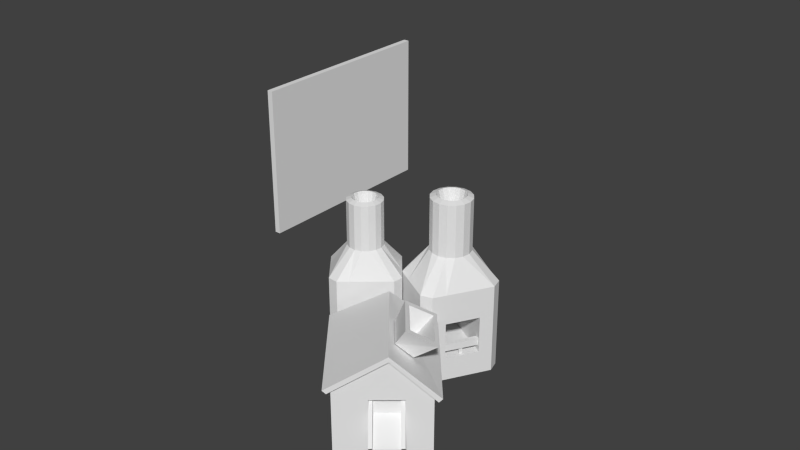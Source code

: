 # Source: foundry15.blend  (saved by Blender 2.66.0; exported with 4.5.12 LTS)
import bpy
from mathutils import Matrix  # noqa: F401  (used for matrix-valued properties, if any)

bpy.ops.wm.read_factory_settings(use_empty=True)
scene = bpy.context.scene
scene.name = 'Scene'

# ---- collections
col_collection_1 = bpy.data.collections.new('Collection 1'); scene.collection.children.link(col_collection_1)

# ---- materials (node trees are filled in below, after node groups)
mat_classic_workshop = bpy.data.materials.new('classic_workshop')
mat_classic_workshop.alpha_threshold = 0.0
mat_classic_workshop.use_transparent_shadow = False
mat_classic_workshop.roughness = 0.5
mat_classic_workshop.line_color = (0.0, 0.0, 0.0, 1.0)

# ---- material node trees

# ---- world
world_world = bpy.data.worlds.new('World'); scene.world = world_world
world_world.color = (0.05088, 0.05088, 0.05088)
world_world.use_sun_shadow = False
world_world.sun_shadow_jitter_overblur = 0.0
world_world.cycles.sampling_method = 'MANUAL'
world_world.cycles.sample_map_resolution = 256

# ---- meshes
me_cube = bpy.data.meshes.new('Cube')
me_cube.from_pydata([(-81.0, -35.0, -26.0), (-81.0, 35.0, -26.0), (-79.0, 35.0, -26.0), (-79.0, -35.0, -26.0), (-81.0, -35.0, 26.0), (-81.0, 35.0, 26.0), (-79.0, 35.0, 26.0), (-79.0, -35.0, 26.0)], [], [(4, 0, 1, 5), (5, 1, 2, 6), (6, 2, 3, 7), (7, 3, 0, 4), (0, 3, 2, 1), (7, 4, 5, 6)])
me_cube.use_remesh_preserve_volume = False
me_cube.use_remesh_preserve_attributes = False
me_cube.use_mirror_vertex_groups = False
me_cube.update()
me_workshop_002 = bpy.data.meshes.new('workshop.002')
me_workshop_002.from_pydata([(-3.375, 16.9, -26.0), (-0.679, 4.859, 25.61), (-0.3764, 16.64, -26.0), (-0.5571, 6.248, 25.61), (2.36, 13.38, -26.0), (-0.9762, 7.579, 25.61), (4.548, 10.77, -26.0), (-1.873, 8.647, 25.61), (7.284, 7.51, -26.0), (-3.11, 9.292, 25.61), (7.022, 4.512, -26.0), (-4.499, 9.414, 25.61), (4.414, 2.323, -26.0), (-2.108, -3.149, -26.0), (-6.898, 8.098, 25.61), (-4.716, -5.338, -26.0), (-7.543, 6.861, 25.61), (-7.715, -5.076, -26.0), (-7.665, 5.472, 25.61), (-10.45, -1.815, -26.0), (-7.246, 4.141, 25.61), (-12.64, 0.7935, -26.0), (-6.349, 3.073, 25.61), (-15.38, 4.054, -26.0), (-5.112, 2.428, 25.61), (-15.11, 7.053, -26.0), (-3.723, 2.306, 25.61), (-11.2, 10.34, -26.0), (-2.392, 2.725, 25.61), (-7.288, 13.62, -26.0), (-1.323, 3.622, 25.61), (-5.83, 8.995, 25.61), (-4.046, 5.782, 10.71), (-2.688, 10.74, 25.06), (-0.9302, 9.821, 25.06), (0.3435, 8.302, 25.06), (0.9391, 6.412, 25.06), (0.7659, 4.437, 25.06), (-4.663, 10.91, 25.06), (-0.1498, 2.679, 25.06), (-1.669, 1.406, 25.06), (-3.559, 0.81, 25.06), (-5.534, 0.9832, 25.06), (-7.292, 1.899, 25.06), (-8.565, 3.418, 25.06), (-9.161, 5.308, 25.06), (-8.988, 7.283, 25.06), (-8.072, 9.041, 25.06), (-6.553, 10.31, 25.06), (-2.688, 10.74, 11.91), (-0.9302, 9.821, 11.91), (0.3435, 8.302, 11.91), (0.9391, 6.412, 11.91), (0.7659, 4.437, 11.91), (-4.663, 10.91, 11.91), (-0.1498, 2.679, 11.91), (-1.669, 1.406, 11.91), (-3.559, 0.81, 11.91), (-5.534, 0.9832, 11.91), (-7.292, 1.899, 11.91), (-8.565, 3.418, 11.91), (-9.161, 5.308, 11.91), (-8.988, 7.283, 11.91), (-8.072, 9.041, 11.91), (-6.553, 10.31, 11.91), (-0.3764, 16.64, 4.492), (2.36, 13.38, 4.492), (4.548, 10.77, 4.492), (7.284, 7.51, 4.492), (7.022, 4.512, 4.492), (-3.375, 16.9, 4.492), (4.414, 2.323, 4.492), (-2.108, -3.149, 4.492), (-4.716, -5.338, 4.492), (-7.715, -5.076, 4.492), (-10.45, -1.815, 4.492), (-12.64, 0.7935, 4.492), (-15.38, 4.054, 4.492), (-15.11, 7.053, 4.492), (-11.2, 10.34, 4.492), (-7.288, 13.62, 4.492), (4.414, 2.323, -3.17), (-2.108, -3.149, -3.17), (4.414, 2.323, -12.53), (-2.108, -3.149, -12.53), (-5.163, 13.74, -3.17), (-11.68, 8.263, -3.17), (-5.163, 13.74, -12.53), (-11.68, 8.263, -12.53)], [], [(36, 3, 1, 37), (33, 9, 7, 34), (52, 36, 37, 53), (47, 14, 31, 48), (45, 18, 16, 46), (41, 26, 24, 42), (39, 30, 28, 40), (43, 22, 20, 44), (65, 2, 0, 70), (46, 16, 14, 47), (44, 20, 18, 45), (42, 24, 22, 43), (40, 28, 26, 41), (37, 1, 30, 39), (35, 5, 3, 36), (49, 33, 34, 50), (48, 31, 11, 38), (63, 47, 48, 64), (34, 7, 5, 35), (61, 45, 46, 62), (57, 41, 42, 58), (59, 43, 44, 60), (9, 33, 38, 11), (62, 46, 47, 63), (60, 44, 45, 61), (58, 42, 43, 59), (56, 40, 41, 57), (53, 37, 39, 55), (51, 35, 36, 52), (64, 48, 38, 54), (50, 34, 35, 51), (31, 32, 11), (14, 32, 31), (16, 32, 14), (9, 32, 7), (7, 32, 5), (1, 32, 30), (28, 32, 26), (24, 32, 22), (20, 32, 18), (18, 32, 16), (32, 9, 11), (5, 32, 3), (3, 32, 1), (30, 32, 28), (26, 32, 24), (22, 32, 20), (68, 52, 53, 69), (33, 49, 54, 38), (65, 49, 50, 66), (79, 63, 64, 80), (77, 61, 62, 78), (73, 57, 58, 74), (75, 59, 60, 76), (78, 62, 63, 79), (76, 60, 61, 77), (74, 58, 59, 75), (72, 56, 57, 73), (69, 53, 55, 71), (67, 51, 52, 68), (80, 64, 54, 70), (66, 50, 51, 67), (49, 65, 70, 54), (8, 68, 69, 10), (2, 65, 66, 4), (27, 79, 80, 29), (23, 77, 78, 25), (15, 73, 74, 17), (81, 71, 72, 82), (19, 75, 76, 21), (25, 78, 79, 27), (21, 76, 77, 23), (17, 74, 75, 19), (13, 84, 82, 72, 73, 15), (10, 69, 71, 81, 83, 12), (6, 67, 68, 8), (29, 80, 70, 0), (4, 66, 67, 6), (55, 39, 40, 56), (55, 56, 72, 71), (12, 83, 84, 13), (82, 84, 88, 86), (84, 83, 87, 88), (81, 82, 86, 85), (83, 81, 85, 87), (87, 85, 86, 88)])
_uv = me_workshop_002.uv_layers.new(name='UVMap')
_uv.uv.foreach_set('vector', [0.2204, 0.928, 0.1943, 0.911, 0.2047, 0.886, 0.2353, 0.8918, 0.1171, 0.9714, 0.1229, 0.9405, 0.1501, 0.9405, 0.1565, 0.9712, 0.6245, 0.6839, 0.6245, 0.9831, 0.5795, 0.9831, 0.5795, 0.6839, 0.03728, 0.8919, 0.06814, 0.8856, 0.07849, 0.9108, 0.05244, 0.9285, 0.05273, 0.8158, 0.0789, 0.8333, 0.06829, 0.8583, 0.03738, 0.8523, 0.1928, 0.7888, 0.1754, 0.8147, 0.1505, 0.804, 0.1568, 0.7736, 0.2353, 0.8528, 0.2048, 0.8589, 0.1943, 0.834, 0.2204, 0.8167, 0.1177, 0.7732, 0.1234, 0.804, 0.09832, 0.8143, 0.08101, 0.788, 0.6746, 0.375, 0.6735, 0.02012, 0.7232, 0.01996, 0.7243, 0.3749, 0.03738, 0.8523, 0.06829, 0.8583, 0.06814, 0.8856, 0.03728, 0.8919, 0.08101, 0.788, 0.09832, 0.8143, 0.0789, 0.8333, 0.05273, 0.8158, 0.1568, 0.7736, 0.1505, 0.804, 0.1234, 0.804, 0.1177, 0.7732, 0.2204, 0.8167, 0.1943, 0.834, 0.1754, 0.8147, 0.1928, 0.7888, 0.2353, 0.8918, 0.2047, 0.886, 0.2048, 0.8589, 0.2353, 0.8528, 0.1928, 0.9559, 0.1751, 0.9301, 0.1943, 0.911, 0.2204, 0.928, 0.7598, 0.6839, 0.7598, 0.9831, 0.7147, 0.9831, 0.7147, 0.6839, 0.05244, 0.9285, 0.07849, 0.9108, 0.09773, 0.9301, 0.0805, 0.9564, 0.895, 0.6839, 0.895, 0.9831, 0.8499, 0.9831, 0.8499, 0.6839, 0.1565, 0.9712, 0.1501, 0.9405, 0.1751, 0.9301, 0.1928, 0.9559, 0.9852, 0.6839, 0.9852, 0.9831, 0.9401, 0.9831, 0.9401, 0.6839, 0.4442, 0.6839, 0.4442, 0.983, 0.3992, 0.983, 0.3992, 0.6839, 0.3541, 0.6839, 0.3541, 0.983, 0.309, 0.983, 0.309, 0.6839, 0.1229, 0.9405, 0.1171, 0.9714, 0.0805, 0.9564, 0.09773, 0.9301, 0.9401, 0.6839, 0.9401, 0.9831, 0.895, 0.9831, 0.895, 0.6839, 0.309, 0.6839, 0.309, 0.983, 0.2639, 0.983, 0.2639, 0.6839, 0.3992, 0.6839, 0.3992, 0.983, 0.3541, 0.983, 0.3541, 0.6839, 0.4893, 0.6839, 0.4893, 0.983, 0.4442, 0.983, 0.4442, 0.6839, 0.5795, 0.6839, 0.5795, 0.9831, 0.5344, 0.9831, 0.5344, 0.6839, 0.6696, 0.6839, 0.6696, 0.9831, 0.6245, 0.9831, 0.6245, 0.6839, 0.8499, 0.6839, 0.8499, 0.9831, 0.8049, 0.9831, 0.8048, 0.6839, 0.7147, 0.6839, 0.7147, 0.9831, 0.6696, 0.9831, 0.6696, 0.6839, 0.07849, 0.9108, 0.1367, 0.8722, 0.09773, 0.9301, 0.06814, 0.8856, 0.1367, 0.8722, 0.07849, 0.9108, 0.06829, 0.8583, 0.1367, 0.8722, 0.06814, 0.8856, 0.1229, 0.9405, 0.1367, 0.8722, 0.1501, 0.9405, 0.1501, 0.9405, 0.1367, 0.8722, 0.1751, 0.9301, 0.2047, 0.886, 0.1367, 0.8722, 0.2048, 0.8589, 0.1943, 0.834, 0.1367, 0.8722, 0.1754, 0.8147, 0.1505, 0.804, 0.1367, 0.8722, 0.1234, 0.804, 0.09832, 0.8143, 0.1367, 0.8722, 0.0789, 0.8333, 0.0789, 0.8333, 0.1367, 0.8722, 0.06829, 0.8583, 0.1367, 0.8722, 0.1229, 0.9405, 0.09773, 0.9301, 0.1751, 0.9301, 0.1367, 0.8722, 0.1943, 0.911, 0.1943, 0.911, 0.1367, 0.8722, 0.2047, 0.886, 0.2048, 0.8589, 0.1367, 0.8722, 0.1943, 0.834, 0.1754, 0.8147, 0.1367, 0.8722, 0.1505, 0.804, 0.1234, 0.804, 0.1367, 0.8722, 0.09832, 0.8143, 0.5004, 0.3756, 0.5009, 0.5174, 0.4512, 0.5176, 0.4508, 0.3757, 0.7598, 0.9831, 0.7598, 0.6839, 0.8048, 0.6839, 0.8049, 0.9831, 0.6746, 0.375, 0.6751, 0.5169, 0.6145, 0.5171, 0.6141, 0.3752, 0.8602, 0.3745, 0.8606, 0.5163, 0.7927, 0.5165, 0.7922, 0.3747, 0.9778, 0.3741, 0.9783, 0.516, 0.9286, 0.5161, 0.9282, 0.3743, 0.2469, 0.3763, 0.2473, 0.5182, 0.1977, 0.5184, 0.1972, 0.3765, 0.1367, 0.3767, 0.1372, 0.5185, 0.08405, 0.5187, 0.08361, 0.3768, 0.9282, 0.3743, 0.9286, 0.5161, 0.8606, 0.5163, 0.8602, 0.3745, 0.08361, 0.3768, 0.08405, 0.5187, 0.02351, 0.5189, 0.02308, 0.377, 0.1972, 0.3765, 0.1977, 0.5184, 0.1372, 0.5185, 0.1367, 0.3767, 0.3, 0.3762, 0.3004, 0.518, 0.2473, 0.5182, 0.2469, 0.3763, 0.4508, 0.3757, 0.4512, 0.5176, 0.3981, 0.5177, 0.3977, 0.3759, 0.561, 0.3754, 0.5614, 0.5172, 0.5009, 0.5174, 0.5004, 0.3756, 0.7922, 0.3747, 0.7927, 0.5165, 0.7247, 0.5167, 0.7243, 0.3749, 0.6141, 0.3752, 0.6145, 0.5171, 0.5614, 0.5172, 0.561, 0.3754, 0.6751, 0.5169, 0.6746, 0.375, 0.7243, 0.3749, 0.7247, 0.5167, 0.4994, 0.02065, 0.5004, 0.3756, 0.4508, 0.3757, 0.4497, 0.0208, 0.6735, 0.02012, 0.6746, 0.375, 0.6141, 0.3752, 0.613, 0.0203, 0.8591, 0.01955, 0.8602, 0.3745, 0.7922, 0.3747, 0.7912, 0.01975, 0.9767, 0.01919, 0.9778, 0.3741, 0.9282, 0.3743, 0.9271, 0.01934, 0.2458, 0.02143, 0.2469, 0.3763, 0.1972, 0.3765, 0.1962, 0.02158, 0.3971, 0.1984, 0.3977, 0.3759, 0.3, 0.3762, 0.2995, 0.1987, 0.1356, 0.02176, 0.1367, 0.3767, 0.08361, 0.3768, 0.08252, 0.02193, 0.9271, 0.01934, 0.9282, 0.3743, 0.8602, 0.3745, 0.8591, 0.01955, 0.08252, 0.02193, 0.08361, 0.3768, 0.02308, 0.377, 0.02198, 0.02211, 0.1962, 0.02158, 0.1972, 0.3765, 0.1367, 0.3767, 0.1356, 0.02176, 0.2989, 0.02126, 0.2992, 0.11, 0.2995, 0.1987, 0.3, 0.3762, 0.2469, 0.3763, 0.2458, 0.02143, 0.4497, 0.0208, 0.4508, 0.3757, 0.3977, 0.3759, 0.3971, 0.1984, 0.3969, 0.1097, 0.3966, 0.02096, 0.5599, 0.02046, 0.561, 0.3754, 0.5004, 0.3756, 0.4994, 0.02065, 0.7912, 0.01975, 0.7922, 0.3747, 0.7243, 0.3749, 0.7232, 0.01996, 0.613, 0.0203, 0.6141, 0.3752, 0.561, 0.3754, 0.5599, 0.02046, 0.5344, 0.6839, 0.5344, 0.9831, 0.4893, 0.983, 0.4893, 0.6839, 0.3981, 0.5177, 0.3004, 0.518, 0.3, 0.3762, 0.3977, 0.3759, 0.3966, 0.02096, 0.3969, 0.1097, 0.2992, 0.11, 0.2989, 0.02126, 0.2068, 0.7305, 0.04463, 0.7305, 0.1131, 0.6709, 0.1403, 0.6709, 0.04463, 0.7305, 0.04463, 0.5828, 0.1129, 0.6431, 0.1131, 0.6709, 0.2068, 0.5829, 0.2068, 0.7305, 0.1403, 0.6709, 0.1403, 0.6432, 0.04463, 0.5828, 0.2068, 0.5829, 0.1403, 0.6432, 0.1129, 0.6431, 0.1129, 0.6431, 0.1403, 0.6432, 0.1403, 0.6709, 0.1131, 0.6709])
me_workshop_002.materials.append(mat_classic_workshop)
me_workshop_002.use_remesh_preserve_volume = False
me_workshop_002.use_remesh_preserve_attributes = False
me_workshop_002.use_mirror_vertex_groups = False
me_workshop_002.update()
me_workshop_001 = bpy.data.meshes.new('workshop.001')
me_workshop_001.from_pydata([(9.119, 33.94, -26.0), (16.93, 21.73, 25.81), (12.53, 34.85, -26.0), (16.51, 23.31, 25.81), (16.86, 32.35, -26.0), (15.51, 24.61, 25.81), (20.33, 30.35, -26.0), (14.09, 25.43, 25.81), (24.66, 27.85, -26.0), (12.47, 25.64, 25.81), (25.57, 24.44, -26.0), (10.89, 25.22, 25.81), (23.57, 20.97, -26.0), (18.57, 12.31, -26.0), (8.767, 22.8, 25.81), (16.57, 8.848, -26.0), (8.552, 21.18, 25.81), (13.16, 7.933, -26.0), (8.976, 19.6, 25.81), (8.828, 10.43, -26.0), (9.973, 18.3, 25.81), (5.364, 12.43, -26.0), (11.39, 17.48, 25.81), (1.034, 14.93, -26.0), (13.02, 17.26, 25.81), (0.119, 18.35, -26.0), (14.6, 17.69, 25.81), (3.119, 23.54, -26.0), (15.9, 18.68, 25.81), (6.119, 28.74, -26.0), (16.72, 20.1, 25.81), (9.586, 24.22, 25.81), (12.85, 21.39, 8.309), (12.35, 27.41, 25.17), (14.66, 27.1, 25.17), (16.68, 25.94, 25.17), (18.1, 24.09, 25.17), (18.7, 21.84, 25.17), (10.1, 26.8, 25.17), (18.39, 19.53, 25.17), (17.23, 17.52, 25.17), (15.38, 16.1, 25.17), (13.13, 15.5, 25.17), (10.82, 15.8, 25.17), (8.807, 16.97, 25.17), (7.39, 18.81, 25.17), (6.788, 21.06, 25.17), (7.093, 23.37, 25.17), (8.257, 25.39, 25.17), (12.35, 27.41, 9.711), (14.66, 27.1, 9.711), (16.68, 25.94, 9.711), (18.1, 24.09, 9.711), (18.7, 21.84, 9.711), (10.1, 26.8, 9.711), (18.39, 19.53, 9.711), (17.23, 17.52, 9.711), (15.38, 16.1, 9.711), (13.13, 15.5, 9.711), (10.82, 15.8, 9.711), (8.807, 16.97, 9.711), (7.39, 18.81, 9.711), (6.788, 21.06, 9.711), (7.093, 23.37, 9.711), (8.257, 25.39, 9.711), (12.53, 34.85, 1.0), (16.86, 32.35, 1.0), (20.33, 30.35, 1.0), (24.66, 27.85, 1.0), (25.57, 24.44, 1.0), (9.119, 33.94, 1.0), (23.57, 20.97, 1.0), (18.57, 12.31, 1.0), (16.57, 8.848, 1.0), (13.16, 7.933, 1.0), (8.828, 10.43, 1.0), (5.364, 12.43, 1.0), (1.034, 14.93, 1.0), (0.119, 18.35, 1.0), (3.119, 23.54, 1.0), (6.119, 28.74, 1.0), (23.57, 20.97, -8.0), (18.57, 12.31, -8.0), (23.57, 20.97, -19.0), (18.57, 12.31, -19.0), (8.418, 29.72, -8.0), (3.418, 21.06, -8.0), (8.418, 29.72, -19.0), (3.418, 21.06, -19.0), (18.14, 12.56, -17.0), (16.84, 13.31, -17.0), (21.84, 21.97, -17.0), (23.14, 21.22, -17.0), (18.14, 12.56, -15.0), (16.84, 13.31, -15.0), (21.84, 21.97, -15.0), (23.14, 21.22, -15.0), (19.96, 16.71, -19.0), (19.52, 16.96, -19.0), (20.02, 17.83, -19.0), (20.46, 17.58, -19.0), (19.96, 16.71, -17.0), (19.52, 16.96, -17.0), (20.02, 17.83, -17.0), (20.46, 17.58, -17.0)], [], [(36, 3, 1, 37), (33, 9, 7, 34), (52, 36, 37, 53), (47, 14, 31, 48), (45, 18, 16, 46), (41, 26, 24, 42), (39, 30, 28, 40), (43, 22, 20, 44), (65, 2, 0, 70), (46, 16, 14, 47), (44, 20, 18, 45), (42, 24, 22, 43), (40, 28, 26, 41), (37, 1, 30, 39), (35, 5, 3, 36), (49, 33, 34, 50), (48, 31, 11, 38), (63, 47, 48, 64), (34, 7, 5, 35), (61, 45, 46, 62), (57, 41, 42, 58), (59, 43, 44, 60), (9, 33, 38, 11), (62, 46, 47, 63), (60, 44, 45, 61), (58, 42, 43, 59), (56, 40, 41, 57), (53, 37, 39, 55), (51, 35, 36, 52), (64, 48, 38, 54), (50, 34, 35, 51), (31, 32, 11), (14, 32, 31), (16, 32, 14), (9, 32, 7), (7, 32, 5), (1, 32, 30), (28, 32, 26), (24, 32, 22), (20, 32, 18), (18, 32, 16), (32, 9, 11), (5, 32, 3), (3, 32, 1), (30, 32, 28), (26, 32, 24), (22, 32, 20), (68, 52, 53, 69), (33, 49, 54, 38), (65, 49, 50, 66), (79, 63, 64, 80), (77, 61, 62, 78), (73, 57, 58, 74), (75, 59, 60, 76), (78, 62, 63, 79), (76, 60, 61, 77), (74, 58, 59, 75), (72, 56, 57, 73), (69, 53, 55, 71), (67, 51, 52, 68), (80, 64, 54, 70), (66, 50, 51, 67), (49, 65, 70, 54), (8, 68, 69, 10), (2, 65, 66, 4), (27, 79, 80, 29), (23, 77, 78, 25), (15, 73, 74, 17), (81, 71, 72, 82), (19, 75, 76, 21), (25, 78, 79, 27), (21, 76, 77, 23), (17, 74, 75, 19), (13, 84, 82, 72, 73, 15), (10, 69, 71, 81, 83, 12), (6, 67, 68, 8), (29, 80, 70, 0), (4, 66, 67, 6), (55, 39, 40, 56), (55, 56, 72, 71), (12, 83, 84, 13), (82, 84, 88, 86), (84, 83, 87, 88), (81, 82, 86, 85), (83, 81, 85, 87), (87, 85, 86, 88), (94, 95, 91, 90), (96, 93, 89, 92), (89, 90, 91, 92), (96, 95, 94, 93), (101, 102, 98, 97), (102, 103, 99, 98), (103, 104, 100, 99), (104, 101, 97, 100)])
_uv = me_workshop_001.uv_layers.new(name='UVMap')
_uv.uv.foreach_set('vector', [0.2204, 0.928, 0.1943, 0.911, 0.2047, 0.886, 0.2353, 0.8918, 0.1171, 0.9714, 0.1229, 0.9405, 0.1501, 0.9405, 0.1565, 0.9712, 0.6245, 0.6839, 0.6245, 0.9831, 0.5795, 0.9831, 0.5795, 0.6839, 0.03728, 0.8919, 0.06814, 0.8856, 0.07849, 0.9108, 0.05244, 0.9285, 0.05273, 0.8158, 0.0789, 0.8333, 0.06829, 0.8583, 0.03738, 0.8523, 0.1928, 0.7888, 0.1754, 0.8147, 0.1505, 0.804, 0.1568, 0.7736, 0.2353, 0.8528, 0.2048, 0.8589, 0.1943, 0.834, 0.2204, 0.8167, 0.1177, 0.7732, 0.1234, 0.804, 0.09832, 0.8143, 0.08101, 0.788, 0.6746, 0.375, 0.6735, 0.02012, 0.7232, 0.01996, 0.7243, 0.3749, 0.03738, 0.8523, 0.06829, 0.8583, 0.06814, 0.8856, 0.03728, 0.8919, 0.08101, 0.788, 0.09832, 0.8143, 0.0789, 0.8333, 0.05273, 0.8158, 0.1568, 0.7736, 0.1505, 0.804, 0.1234, 0.804, 0.1177, 0.7732, 0.2204, 0.8167, 0.1943, 0.834, 0.1754, 0.8147, 0.1928, 0.7888, 0.2353, 0.8918, 0.2047, 0.886, 0.2048, 0.8589, 0.2353, 0.8528, 0.1928, 0.9559, 0.1751, 0.9301, 0.1943, 0.911, 0.2204, 0.928, 0.7598, 0.6839, 0.7598, 0.9831, 0.7147, 0.9831, 0.7147, 0.6839, 0.05244, 0.9285, 0.07849, 0.9108, 0.09773, 0.9301, 0.0805, 0.9564, 0.895, 0.6839, 0.895, 0.9831, 0.8499, 0.9831, 0.8499, 0.6839, 0.1565, 0.9712, 0.1501, 0.9405, 0.1751, 0.9301, 0.1928, 0.9559, 0.9852, 0.6839, 0.9852, 0.9831, 0.9401, 0.9831, 0.9401, 0.6839, 0.4442, 0.6839, 0.4442, 0.983, 0.3992, 0.983, 0.3992, 0.6839, 0.3541, 0.6839, 0.3541, 0.983, 0.309, 0.983, 0.309, 0.6839, 0.1229, 0.9405, 0.1171, 0.9714, 0.0805, 0.9564, 0.09773, 0.9301, 0.9401, 0.6839, 0.9401, 0.9831, 0.895, 0.9831, 0.895, 0.6839, 0.309, 0.6839, 0.309, 0.983, 0.2639, 0.983, 0.2639, 0.6839, 0.3992, 0.6839, 0.3992, 0.983, 0.3541, 0.983, 0.3541, 0.6839, 0.4893, 0.6839, 0.4893, 0.983, 0.4442, 0.983, 0.4442, 0.6839, 0.5795, 0.6839, 0.5795, 0.9831, 0.5344, 0.9831, 0.5344, 0.6839, 0.6696, 0.6839, 0.6696, 0.9831, 0.6245, 0.9831, 0.6245, 0.6839, 0.8499, 0.6839, 0.8499, 0.9831, 0.8049, 0.9831, 0.8048, 0.6839, 0.7147, 0.6839, 0.7147, 0.9831, 0.6696, 0.9831, 0.6696, 0.6839, 0.07849, 0.9108, 0.1367, 0.8722, 0.09773, 0.9301, 0.06814, 0.8856, 0.1367, 0.8722, 0.07849, 0.9108, 0.06829, 0.8583, 0.1367, 0.8722, 0.06814, 0.8856, 0.1229, 0.9405, 0.1367, 0.8722, 0.1501, 0.9405, 0.1501, 0.9405, 0.1367, 0.8722, 0.1751, 0.9301, 0.2047, 0.886, 0.1367, 0.8722, 0.2048, 0.8589, 0.1943, 0.834, 0.1367, 0.8722, 0.1754, 0.8147, 0.1505, 0.804, 0.1367, 0.8722, 0.1234, 0.804, 0.09832, 0.8143, 0.1367, 0.8722, 0.0789, 0.8333, 0.0789, 0.8333, 0.1367, 0.8722, 0.06829, 0.8583, 0.1367, 0.8722, 0.1229, 0.9405, 0.09773, 0.9301, 0.1751, 0.9301, 0.1367, 0.8722, 0.1943, 0.911, 0.1943, 0.911, 0.1367, 0.8722, 0.2047, 0.886, 0.2048, 0.8589, 0.1367, 0.8722, 0.1943, 0.834, 0.1754, 0.8147, 0.1367, 0.8722, 0.1505, 0.804, 0.1234, 0.804, 0.1367, 0.8722, 0.09832, 0.8143, 0.5004, 0.3756, 0.5009, 0.5174, 0.4512, 0.5176, 0.4508, 0.3757, 0.7598, 0.9831, 0.7598, 0.6839, 0.8048, 0.6839, 0.8049, 0.9831, 0.6746, 0.375, 0.6751, 0.5169, 0.6145, 0.5171, 0.6141, 0.3752, 0.8602, 0.3745, 0.8606, 0.5163, 0.7927, 0.5165, 0.7922, 0.3747, 0.9778, 0.3741, 0.9783, 0.516, 0.9286, 0.5161, 0.9282, 0.3743, 0.2469, 0.3763, 0.2473, 0.5182, 0.1977, 0.5184, 0.1972, 0.3765, 0.1367, 0.3767, 0.1372, 0.5185, 0.08405, 0.5187, 0.08361, 0.3768, 0.9282, 0.3743, 0.9286, 0.5161, 0.8606, 0.5163, 0.8602, 0.3745, 0.08361, 0.3768, 0.08405, 0.5187, 0.02351, 0.5189, 0.02308, 0.377, 0.1972, 0.3765, 0.1977, 0.5184, 0.1372, 0.5185, 0.1367, 0.3767, 0.3, 0.3762, 0.3004, 0.518, 0.2473, 0.5182, 0.2469, 0.3763, 0.4508, 0.3757, 0.4512, 0.5176, 0.3981, 0.5177, 0.3977, 0.3759, 0.561, 0.3754, 0.5614, 0.5172, 0.5009, 0.5174, 0.5004, 0.3756, 0.7922, 0.3747, 0.7927, 0.5165, 0.7247, 0.5167, 0.7243, 0.3749, 0.6141, 0.3752, 0.6145, 0.5171, 0.5614, 0.5172, 0.561, 0.3754, 0.6751, 0.5169, 0.6746, 0.375, 0.7243, 0.3749, 0.7247, 0.5167, 0.4994, 0.02065, 0.5004, 0.3756, 0.4508, 0.3757, 0.4497, 0.0208, 0.6735, 0.02012, 0.6746, 0.375, 0.6141, 0.3752, 0.613, 0.0203, 0.8591, 0.01955, 0.8602, 0.3745, 0.7922, 0.3747, 0.7912, 0.01975, 0.9767, 0.01919, 0.9778, 0.3741, 0.9282, 0.3743, 0.9271, 0.01934, 0.2458, 0.02143, 0.2469, 0.3763, 0.1972, 0.3765, 0.1962, 0.02158, 0.3971, 0.1984, 0.3977, 0.3759, 0.3, 0.3762, 0.2995, 0.1987, 0.1356, 0.02176, 0.1367, 0.3767, 0.08361, 0.3768, 0.08252, 0.02193, 0.9271, 0.01934, 0.9282, 0.3743, 0.8602, 0.3745, 0.8591, 0.01955, 0.08252, 0.02193, 0.08361, 0.3768, 0.02308, 0.377, 0.02198, 0.02211, 0.1962, 0.02158, 0.1972, 0.3765, 0.1367, 0.3767, 0.1356, 0.02176, 0.2989, 0.02126, 0.2992, 0.11, 0.2995, 0.1987, 0.3, 0.3762, 0.2469, 0.3763, 0.2458, 0.02143, 0.4497, 0.0208, 0.4508, 0.3757, 0.3977, 0.3759, 0.3971, 0.1984, 0.3969, 0.1097, 0.3966, 0.02096, 0.5599, 0.02046, 0.561, 0.3754, 0.5004, 0.3756, 0.4994, 0.02065, 0.7912, 0.01975, 0.7922, 0.3747, 0.7243, 0.3749, 0.7232, 0.01996, 0.613, 0.0203, 0.6141, 0.3752, 0.561, 0.3754, 0.5599, 0.02046, 0.5344, 0.6839, 0.5344, 0.9831, 0.4893, 0.983, 0.4893, 0.6839, 0.3981, 0.5177, 0.3004, 0.518, 0.3, 0.3762, 0.3977, 0.3759, 0.3966, 0.02096, 0.3969, 0.1097, 0.2992, 0.11, 0.2989, 0.02126, 0.2068, 0.7305, 0.04463, 0.7305, 0.1131, 0.6709, 0.1403, 0.6709, 0.04463, 0.7305, 0.04463, 0.5828, 0.1129, 0.6431, 0.1131, 0.6709, 0.2068, 0.5829, 0.2068, 0.7305, 0.1403, 0.6709, 0.1403, 0.6432, 0.04463, 0.5828, 0.2068, 0.5829, 0.1403, 0.6432, 0.1129, 0.6431, 0.1129, 0.6431, 0.1403, 0.6432, 0.1403, 0.6709, 0.1131, 0.6709, 0.265, 0.6277, 0.4374, 0.6277, 0.4374, 0.6621, 0.265, 0.6621, 0.4374, 0.6018, 0.265, 0.6018, 0.265, 0.5673, 0.4374, 0.5673, 0.265, 0.5673, 0.265, 0.5414, 0.4374, 0.5414, 0.4374, 0.5673, 0.4374, 0.6018, 0.4374, 0.6277, 0.265, 0.6277, 0.265, 0.6018, 0.2937, 0.6564, 0.265, 0.6564, 0.265, 0.5414, 0.2937, 0.5414, 0.4374, 0.6564, 0.38, 0.6564, 0.38, 0.5414, 0.4374, 0.5414, 0.38, 0.6564, 0.3512, 0.6564, 0.3512, 0.5414, 0.38, 0.5414, 0.3512, 0.6564, 0.2937, 0.6564, 0.2937, 0.5414, 0.3512, 0.5414])
me_workshop_001.materials.append(mat_classic_workshop)
me_workshop_001.use_remesh_preserve_volume = False
me_workshop_001.use_remesh_preserve_attributes = False
me_workshop_001.use_mirror_vertex_groups = False
me_workshop_001.update()
me_workshop = bpy.data.meshes.new('workshop')
me_workshop.from_pydata([(-8.0, -39.0, -4.5), (-8.0, -4.0, -5.0), (19.0, -4.0, -7.5), (19.0, -39.0, -7.0), (-9.0, -39.0, -3.5), (-9.0, -4.0, -4.0), (20.0, -4.0, -6.5), (20.0, -39.0, -6.0), (7.0, -6.0, 4.5), (7.0, -39.0, 6.0), (7.0, -6.0, 3.0), (7.0, -39.0, 4.5), (-7.0, -38.0, -26.0), (-7.0, -5.0, -26.0), (18.0, -5.0, -26.0), (18.0, -38.0, -26.0), (-7.0, -38.0, -3.5), (-7.0, -5.0, -4.0), (18.0, -5.0, -6.5), (18.0, -38.0, -6.0), (7.0, -7.0, 3.0), (7.0, -38.0, 4.5), (18.0, -10.0, -6.0), (18.0, -10.0, -26.0), (18.0, -32.0, -6.0), (18.0, -32.0, -26.0), (18.0, -10.0, -10.5), (18.0, -32.0, -10.5), (15.48, -7.0, -26.0), (16.0, -10.0, -26.0), (16.0, -32.0, -26.0), (16.0, -10.0, -10.5), (16.0, -32.0, -10.5), (-5.0, -35.0, -26.0), (-5.0, -7.0, -26.0), (15.48, -7.0, -6.0), (-5.0, -35.0, -6.0), (-5.0, -7.0, -6.0), (-7.0, -38.0, -11.0), (18.0, -38.0, -13.0), (2.0, -38.0, -7.0), (2.0, -38.0, -16.0), (11.01, -38.0, -7.0), (11.01, -38.0, -16.0), (2.0, -35.0, -7.0), (1.992, -35.0, -16.0), (11.0, -35.0, -7.0), (11.0, -35.0, -16.0), (17.0, -17.0, -21.0), (17.0, -18.0, -21.0), (18.0, -18.0, -21.0), (18.0, -17.0, -21.0), (17.0, -17.0, -16.0), (17.0, -18.0, -16.0), (18.0, -18.0, -16.0), (18.0, -17.0, -16.0), (16.0, -10.0, -26.0), (16.0, -21.0, -26.0), (17.0, -21.0, -26.0), (17.0, -10.0, -26.0), (16.0, -10.0, -10.5), (16.0, -21.0, -10.5), (17.0, -21.0, -10.5), (17.0, -10.0, -10.5), (17.0, -25.0, -21.0), (17.0, -24.0, -21.0), (18.0, -24.0, -21.0), (18.0, -25.0, -21.0), (17.0, -25.0, -16.0), (17.0, -24.0, -16.0), (18.0, -24.0, -16.0), (18.0, -25.0, -16.0), (16.0, -32.0, -26.0), (16.0, -21.0, -26.0), (17.0, -21.0, -26.0), (17.0, -32.0, -26.0), (16.0, -32.0, -10.5), (16.0, -21.0, -10.5), (17.0, -21.0, -10.5), (17.0, -32.0, -10.5), (19.0, -34.0, 5.5), (11.0, -34.0, 10.0), (18.12, -32.5, 5.982), (11.93, -32.5, 9.48), (11.0, -19.0, 9.5), (13.5, -30.0, 1.0), (9.5, -30.0, 4.5), (12.0, -20.5, 8.992), (13.5, -21.0, 0.5), (9.5, -21.0, 4.5), (18.12, -20.5, 5.982), (19.0, -19.0, 5.5), (13.0, -31.0, 0.5297), (8.5, -31.0, 4.523), (8.5, -20.5, 4.5), (13.5, -19.5, 0.0), (11.0, -42.0, -19.0), (2.0, -42.0, -19.0), (10.0, -43.0, -18.0), (3.0, -43.0, -18.0), (11.0, -44.5, -16.5), (10.0, -44.5, -16.5), (3.0, -44.5, -16.5), (2.0, -44.5, -16.5), (11.0, -38.0, -16.0), (2.0, -38.0, -16.0), (10.0, -35.0, -13.0), (3.0, -35.0, -13.0), (11.0, -35.0, -7.0), (10.0, -35.0, -7.0), (3.0, -35.0, -7.0), (2.0, -35.0, -7.0)], [], [(4, 5, 1, 0), (6, 2, 10, 8), (6, 7, 3, 2), (3, 7, 9, 11), (11, 10, 2, 3), (9, 8, 5, 4), (7, 6, 8, 9), (0, 1, 10, 11), (9, 4, 0, 11), (5, 8, 10, 1), (16, 17, 13, 12, 38), (17, 20, 18, 14, 13), (24, 19, 39, 15, 25, 27), (18, 22, 26, 23, 14), (22, 24, 27, 26), (27, 25, 30, 32), (26, 27, 32, 31), (23, 26, 31, 29), (28, 35, 37, 34), (34, 37, 36, 33), (19, 21, 16, 40, 42), (12, 15, 39, 43, 41, 38), (40, 41, 45, 44), (41, 43, 47, 45), (42, 40, 44, 46), (38, 41, 40, 16), (52, 48, 49, 53), (53, 49, 50, 54), (54, 50, 51, 55), (55, 51, 48, 52), (48, 51, 50, 49), (55, 52, 53, 54), (60, 56, 57, 61), (61, 57, 58, 62), (62, 58, 59, 63), (63, 59, 56, 60), (56, 59, 58, 57), (63, 60, 61, 62), (68, 69, 65, 64), (69, 70, 66, 65), (70, 71, 67, 66), (71, 68, 64, 67), (64, 65, 66, 67), (71, 70, 69, 68), (76, 77, 73, 72), (77, 78, 74, 73), (78, 79, 75, 74), (79, 76, 72, 75), (72, 73, 74, 75), (79, 78, 77, 76), (43, 39, 19, 42), (43, 42, 46, 47), (86, 85, 88, 89), (89, 88, 90, 87), (82, 80, 90), (90, 80, 91), (87, 86, 89), (81, 82, 83), (81, 80, 82), (83, 82, 85, 86), (87, 90, 91, 84), (81, 83, 84), (85, 82, 88), (83, 86, 87), (84, 83, 87), (88, 82, 90), (84, 91, 95, 94), (91, 80, 92, 95), (81, 84, 93), (80, 81, 93, 92), (100, 96, 104, 108), (101, 100, 108, 109), (99, 98, 106, 107), (103, 102, 110, 111), (98, 101, 109, 106), (98, 96, 100, 101), (102, 99, 107, 110), (96, 97, 105, 104), (97, 96, 98, 99), (97, 103, 111, 105), (97, 99, 102, 103), (47, 46, 44, 45), (84, 94, 93)])
_uv = me_workshop.uv_layers.new(name='UVMap')
_uv.uv.foreach_set('vector', [0.4482, 0.989, 0.4475, 0.76, 0.4588, 0.76, 0.4595, 0.989, 0.03469, 0.6417, 0.04514, 0.6257, 0.173, 0.7123, 0.1699, 0.7284, 0.4595, 0.989, 0.4602, 0.76, 0.4692, 0.76, 0.4685, 0.989, 0.3071, 0.6231, 0.3126, 0.6391, 0.1702, 0.7317, 0.1721, 0.7131, 0.2371, 0.9893, 0.2364, 0.7603, 0.3417, 0.76, 0.3424, 0.989, 0.1269, 0.9893, 0.1262, 0.7603, 0.2357, 0.76, 0.2364, 0.989, 0.1255, 0.76, 0.1262, 0.989, 0.01298, 0.9894, 0.01228, 0.7604, 0.4475, 0.7603, 0.4468, 0.9893, 0.3424, 0.989, 0.3431, 0.76, 0.1702, 0.7317, 0.03469, 0.6392, 0.04338, 0.6241, 0.1721, 0.7131, 0.3126, 0.6377, 0.1699, 0.7284, 0.173, 0.7123, 0.3089, 0.6226, 0.7222, 0.2527, 0.3154, 0.2527, 0.3154, 0.01801, 0.7222, 0.01801, 0.7222, 0.1354, 0.3152, 0.2527, 0.1587, 0.328, 0.0179, 0.2214, 0.0179, 0.01801, 0.3152, 0.01801, 0.4169, 0.5409, 0.3152, 0.5409, 0.3152, 0.4392, 0.3152, 0.3375, 0.4169, 0.3375, 0.4169, 0.49, 0.722, 0.5409, 0.6047, 0.5409, 0.6047, 0.49, 0.6047, 0.3375, 0.722, 0.3375, 0.6047, 0.5409, 0.4169, 0.5409, 0.4169, 0.49, 0.6047, 0.49, 0.4169, 0.49, 0.4169, 0.3375, 0.4169, 0.3375, 0.4169, 0.49, 0.6047, 0.49, 0.4169, 0.49, 0.4169, 0.49, 0.6047, 0.49, 0.6047, 0.3375, 0.6047, 0.49, 0.6047, 0.49, 0.6047, 0.3375, 0.02027, 0.02065, 0.02027, 0.2188, 0.3125, 0.2188, 0.3125, 0.02065, 0.3147, 0.01709, 0.3147, 0.2494, 0.7221, 0.2494, 0.7221, 0.01709, 0.3152, 0.5409, 0.1744, 0.6582, 0.01794, 0.5722, 0.1196, 0.5409, 0.237, 0.5409, 0.01794, 0.3375, 0.3152, 0.3375, 0.3152, 0.4392, 0.237, 0.4533, 0.1196, 0.4533, 0.01794, 0.4548, 0.3629, 0.2675, 0.5719, 0.2675, 0.5719, 0.2878, 0.3629, 0.2878, 0.697, 0.2683, 0.3342, 0.2683, 0.3342, 0.2852, 0.697, 0.2852, 0.697, 0.2683, 0.3342, 0.2683, 0.3342, 0.2852, 0.697, 0.2852, 0.01794, 0.4548, 0.1196, 0.4845, 0.1196, 0.5409, 0.01794, 0.5722, 0.9276, 0.2598, 0.8103, 0.2602, 0.8102, 0.2391, 0.9275, 0.2388, 0.9275, 0.2388, 0.8102, 0.2391, 0.7676, 0.2271, 0.9716, 0.2288, 0.9742, 0.2277, 0.7642, 0.228, 0.7642, 0.27, 0.9742, 0.2697, 0.9744, 0.2698, 0.7642, 0.2701, 0.8103, 0.2602, 0.9276, 0.2598, 0.8103, 0.2602, 0.7642, 0.2701, 0.7676, 0.2271, 0.8102, 0.2391, 0.9744, 0.2698, 0.9276, 0.2598, 0.9275, 0.2388, 0.9716, 0.2288, 0.7559, 0.6114, 0.7559, 0.2946, 0.9489, 0.2946, 0.9489, 0.6114, 0.9796, 0.6109, 0.9798, 0.4528, 0.9648, 0.4528, 0.9647, 0.6105, 0.9493, 0.6114, 0.9493, 0.2946, 0.756, 0.2946, 0.756, 0.6114, 0.9648, 0.4531, 0.9647, 0.2965, 0.9796, 0.2965, 0.9798, 0.4532, 0.9796, 0.296, 0.9647, 0.296, 0.9648, 0.4528, 0.9798, 0.4528, 0.9648, 0.4531, 0.9798, 0.4532, 0.9796, 0.6109, 0.9647, 0.6105, 0.9276, 0.2598, 0.9275, 0.2388, 0.8102, 0.2391, 0.8103, 0.2602, 0.9275, 0.2388, 0.9716, 0.2288, 0.7676, 0.2271, 0.8102, 0.2391, 0.9742, 0.2277, 0.9742, 0.2697, 0.7642, 0.27, 0.7642, 0.228, 0.9744, 0.2698, 0.9276, 0.2598, 0.8103, 0.2602, 0.7642, 0.2701, 0.8103, 0.2602, 0.8102, 0.2391, 0.7676, 0.2271, 0.7642, 0.2701, 0.9744, 0.2698, 0.9716, 0.2288, 0.9275, 0.2388, 0.9276, 0.2598, 0.7559, 0.6114, 0.9489, 0.6114, 0.9489, 0.2946, 0.7559, 0.2946, 0.9796, 0.6109, 0.9647, 0.6105, 0.9648, 0.4528, 0.9798, 0.4528, 0.9493, 0.6114, 0.756, 0.6114, 0.756, 0.2946, 0.9493, 0.2946, 0.9648, 0.4531, 0.9798, 0.4532, 0.9796, 0.2965, 0.9647, 0.2965, 0.9796, 0.296, 0.9798, 0.4528, 0.9648, 0.4528, 0.9647, 0.296, 0.9648, 0.4531, 0.9647, 0.6105, 0.9796, 0.6109, 0.9798, 0.4532, 0.237, 0.4533, 0.3152, 0.4392, 0.3152, 0.5409, 0.237, 0.5409, 0.5719, 0.2675, 0.3629, 0.2675, 0.3629, 0.2878, 0.5719, 0.2878, 0.0, 0.0, 0.0, 0.0, 0.0, 0.0, 0.0, 0.0, 0.0, 0.0, 0.0, 0.0, 0.0, 0.0, 0.0, 0.0, 0.0, 0.0, 0.0, 0.0, 0.0, 0.0, 0.0, 0.0, 0.0, 0.0, 0.0, 0.0, 0.0, 0.0, 0.0, 0.0, 0.0, 0.0, 0.0, 0.0, 0.0, 0.0, 0.0, 0.0, 0.0, 0.0, 0.0, 0.0, 0.0, 0.0, 0.0, 0.0, 0.0, 0.0, 0.0, 0.0, 0.0, 0.0, 0.0, 0.0, 0.0, 0.0, 0.0, 0.0, 0.0, 0.0, 0.0, 0.0, 0.0, 0.0, 0.0, 0.0, 0.0, 0.0, 0.0, 0.0, 0.0, 0.0, 0.0, 0.0, 0.0, 0.0, 0.0, 0.0, 0.0, 0.0, 0.0, 0.0, 0.0, 0.0, 0.0, 0.0, 0.0, 0.0, 0.0, 0.0, 0.0, 0.0, 0.0, 0.0, 0.0, 0.0, 0.0, 0.0, 0.0, 0.0, 0.0, 0.0, 0.0, 0.0, 0.0, 0.0, 0.0, 0.0, 0.0, 0.0, 0.0, 0.0, 0.0, 0.0, 0.0, 0.0, 0.0, 0.0, 0.0, 0.0, 0.8029, 0.6718, 0.8784, 0.6726, 0.8924, 0.7786, 0.7998, 0.959, 0.7712, 0.7677, 0.7926, 0.7677, 0.7926, 0.9631, 0.7712, 0.9631, 0.6216, 0.6917, 0.7712, 0.6917, 0.7712, 0.9618, 0.6216, 0.9618, 0.6002, 0.7677, 0.6216, 0.7677, 0.6216, 0.9631, 0.6002, 0.9631, 0.9755, 0.6897, 0.9315, 0.6789, 0.8631, 0.9579, 0.9728, 0.8914, 0.7712, 0.6917, 0.7926, 0.6686, 0.7926, 0.7677, 0.7712, 0.7677, 0.9315, 0.6789, 0.9755, 0.6897, 0.9728, 0.8914, 0.8631, 0.9579, 0.7926, 0.6686, 0.6002, 0.6686, 0.6002, 0.8619, 0.7926, 0.8619, 0.6002, 0.6686, 0.7926, 0.6686, 0.7712, 0.6917, 0.6216, 0.6917, 0.8784, 0.6726, 0.8029, 0.6718, 0.7998, 0.959, 0.8924, 0.7786, 0.6002, 0.6686, 0.6216, 0.6917, 0.6216, 0.7677, 0.6002, 0.7677, 0.5764, 0.8818, 0.5764, 0.9619, 0.4963, 0.9619, 0.4962, 0.8818, 0.0, 0.0, 0.0, 0.0, 0.0, 0.0])
me_workshop.materials.append(mat_classic_workshop)
me_workshop.use_remesh_preserve_volume = False
me_workshop.use_remesh_preserve_attributes = False
me_workshop.use_mirror_vertex_groups = False
me_workshop.update()
arm_armature = bpy.data.armatures.new('Armature')  # bones are not reproduced

# ---- objects
ob_cube = bpy.data.objects.new('Cube', me_cube)
ob_armature = bpy.data.objects.new('Armature', arm_armature)
ob_oven_rot40 = bpy.data.objects.new('oven_rot40', me_workshop_002)
ob_oven_rot60 = bpy.data.objects.new('oven_rot60', me_workshop_001)
ob_foundry_rot40 = bpy.data.objects.new('foundry_rot40', me_workshop)

# ---- transforms, parenting, visibility, modifiers, constraints
ob_cube.location = (0.0, 80.0, 0.0)
ob_cube.lineart.crease_threshold = 0.0
ob_armature.location = (0.0, 0.0, 0.0)
ob_armature.lineart.crease_threshold = 0.0
ob_oven_rot40.parent = ob_armature
ob_oven_rot40.location = (0.0, 0.0, 0.0)
ob_oven_rot40.lineart.crease_threshold = 0.0
_vg = ob_oven_rot40.vertex_groups.new(name='main')
_vg = ob_oven_rot40.vertex_groups.new(name='Bone.001')
_vg = ob_oven_rot40.vertex_groups.new(name='Bone.002')
_vg = ob_oven_rot40.vertex_groups.new(name='Bone.005')
_vg = ob_oven_rot40.vertex_groups.new(name='Bone.003')
_vg = ob_oven_rot40.vertex_groups.new(name='Hinge_Left')
_vg = ob_oven_rot40.vertex_groups.new(name='Hinge_Right')
_vg = ob_oven_rot40.vertex_groups.new(name='chimney_large')
_vg.add([0, 1, 2, 3, 4, 5, 6, 7, 8, 9, 10, 11, 12, 13, 14, 15, 16, 17, 18, 19, 20, 21, 22, 23, 24, 25, 26, 27, 28, 29, 30, 31, 32, 33, 34, 35, 36, 37, 38, 39, 40, 41, 42, 43, 44, 45, 46, 47, 48, 49, 50, 51, 52, 53, 54, 55, 56, 57, 58, 59, 60, 61, 62, 63, 64, 65, 66, 67, 68, 69, 70, 71, 72, 73, 74, 75, 76, 77, 78, 79, 80, 81, 82, 83, 84, 85, 86, 87, 88], 1.0, 'REPLACE')
_vg = ob_oven_rot40.vertex_groups.new(name='chimney_small')
_vg = ob_oven_rot40.vertex_groups.new(name='Door_Right')
_vg = ob_oven_rot40.vertex_groups.new(name='Door_Left')
_vg = ob_oven_rot40.vertex_groups.new(name='gear')
_m = ob_oven_rot40.modifiers.new('Armature', 'ARMATURE')
_m.object = ob_armature
ob_oven_rot60.parent = ob_armature
ob_oven_rot60.location = (0.0, 0.0, 0.0)
ob_oven_rot60.lineart.crease_threshold = 0.0
_vg = ob_oven_rot60.vertex_groups.new(name='main')
_vg = ob_oven_rot60.vertex_groups.new(name='Bone.001')
_vg = ob_oven_rot60.vertex_groups.new(name='Bone.002')
_vg = ob_oven_rot60.vertex_groups.new(name='Bone.005')
_vg = ob_oven_rot60.vertex_groups.new(name='Bone.003')
_vg = ob_oven_rot60.vertex_groups.new(name='Hinge_Left')
_vg = ob_oven_rot60.vertex_groups.new(name='Hinge_Right')
_vg = ob_oven_rot60.vertex_groups.new(name='chimney_large')
_vg.add([0, 1, 2, 3, 4, 5, 6, 7, 8, 9, 10, 11, 12, 13, 14, 15, 16, 17, 18, 19, 20, 21, 22, 23, 24, 25, 26, 27, 28, 29, 30, 31, 32, 33, 34, 35, 36, 37, 38, 39, 40, 41, 42, 43, 44, 45, 46, 47, 48, 49, 50, 51, 52, 53, 54, 55, 56, 57, 58, 59, 60, 61, 62, 63, 64, 65, 66, 67, 68, 69, 70, 71, 72, 73, 74, 75, 76, 77, 78, 79, 80, 81, 82, 83, 84, 85, 86, 87, 88], 1.0, 'REPLACE')
_vg = ob_oven_rot60.vertex_groups.new(name='chimney_small')
_vg = ob_oven_rot60.vertex_groups.new(name='Door_Right')
_vg = ob_oven_rot60.vertex_groups.new(name='Door_Left')
_vg = ob_oven_rot60.vertex_groups.new(name='gear')
_m = ob_oven_rot60.modifiers.new('Armature', 'ARMATURE')
_m.object = ob_armature
ob_foundry_rot40.parent = ob_armature
ob_foundry_rot40.location = (0.0, 0.0, 0.0)
ob_foundry_rot40.rotation_euler = (0.0, 0.0, 0.6981)
ob_foundry_rot40.lineart.crease_threshold = 0.0
_vg = ob_foundry_rot40.vertex_groups.new(name='main')
_vg.add([0, 1, 2, 3, 4, 5, 6, 7, 8, 9, 10, 11, 12, 13, 14, 15, 16, 17, 18, 19, 20, 21, 22, 23, 24, 25, 26, 27, 28, 29, 30, 31, 32, 33, 34, 35, 36, 37, 38, 39, 40, 41, 42, 43, 44, 45, 46, 47], 1.0, 'REPLACE')
_vg = ob_foundry_rot40.vertex_groups.new(name='Bone.001')
_vg = ob_foundry_rot40.vertex_groups.new(name='Bone.002')
_vg = ob_foundry_rot40.vertex_groups.new(name='Bone.005')
_vg = ob_foundry_rot40.vertex_groups.new(name='Bone.003')
_vg = ob_foundry_rot40.vertex_groups.new(name='Hinge_Left')
_vg = ob_foundry_rot40.vertex_groups.new(name='Hinge_Right')
_vg = ob_foundry_rot40.vertex_groups.new(name='chimney_large')
_vg = ob_foundry_rot40.vertex_groups.new(name='chimney_small')
_vg = ob_foundry_rot40.vertex_groups.new(name='Door_Right')
_vg.add([48, 49, 50, 51, 52, 53, 54, 55, 56, 57, 58, 59, 60, 61, 62, 63], 1.0, 'REPLACE')
_vg = ob_foundry_rot40.vertex_groups.new(name='Door_Left')
_vg.add([64, 65, 66, 67, 68, 69, 70, 71, 72, 73, 74, 75, 76, 77, 78, 79], 1.0, 'REPLACE')
_vg = ob_foundry_rot40.vertex_groups.new(name='gear')
_m = ob_foundry_rot40.modifiers.new('Armature', 'ARMATURE')
_m.object = ob_armature

# ---- collection membership
col_collection_1.objects.link(ob_cube)
col_collection_1.objects.link(ob_armature)
col_collection_1.objects.link(ob_oven_rot40)
col_collection_1.objects.link(ob_oven_rot60)
col_collection_1.objects.link(ob_foundry_rot40)

# ---- scene / render settings (as saved in the file)
scene.frame_start = 1; scene.frame_end = 250; scene.frame_set(0)
scene.render.engine = 'BLENDER_EEVEE_NEXT'
scene.render.image_settings.color_mode = 'RGB'
scene.render.image_settings.compression = 90
scene.render.resolution_percentage = 50
scene.render.dither_intensity = 0.0
scene.render.bake_margin = 2
scene.render.bake_bias = 0.0
scene.cycles.use_denoising = False
scene.cycles.samples = 10
scene.cycles.sampling_pattern = 'TABULATED_SOBOL'
scene.cycles.light_sampling_threshold = 0.0
scene.cycles.use_adaptive_sampling = False
scene.cycles.use_light_tree = False
scene.cycles.blur_glossy = 0.0
scene.cycles.volume_bounces = 1
scene.cycles.pixel_filter_type = 'GAUSSIAN'
scene.cycles.sample_clamp_indirect = 0.0
scene.view_settings.view_transform = 'Standard'
bpy.context.view_layer.update()

# ---- added for rendering (the .blend has no active camera and no usable light): camera, sun
cam_auto = bpy.data.cameras.new('AutoCamera')
cam_auto.lens = 50.0
cam_auto.sensor_width = 36.0
cam_auto.clip_end = 3339.44
ob_auto_camera = bpy.data.objects.new('AutoCamera', cam_auto)
scene.collection.objects.link(ob_auto_camera)
ob_auto_camera.location = (171.745, -190.776, 152.226)
ob_auto_camera.rotation_euler = (1.09748, -7.21219e-08, 0.694738)
scene.camera = ob_auto_camera
light_auto_sun = bpy.data.lights.new('AutoSun', 'SUN')
light_auto_sun.energy = 3.0
light_auto_sun.angle = 0.0523599
ob_auto_sun = bpy.data.objects.new('AutoSun', light_auto_sun)
scene.collection.objects.link(ob_auto_sun)
ob_auto_sun.rotation_euler = (0.872665, 0.174533, 0.523599)
bpy.context.view_layer.update()
